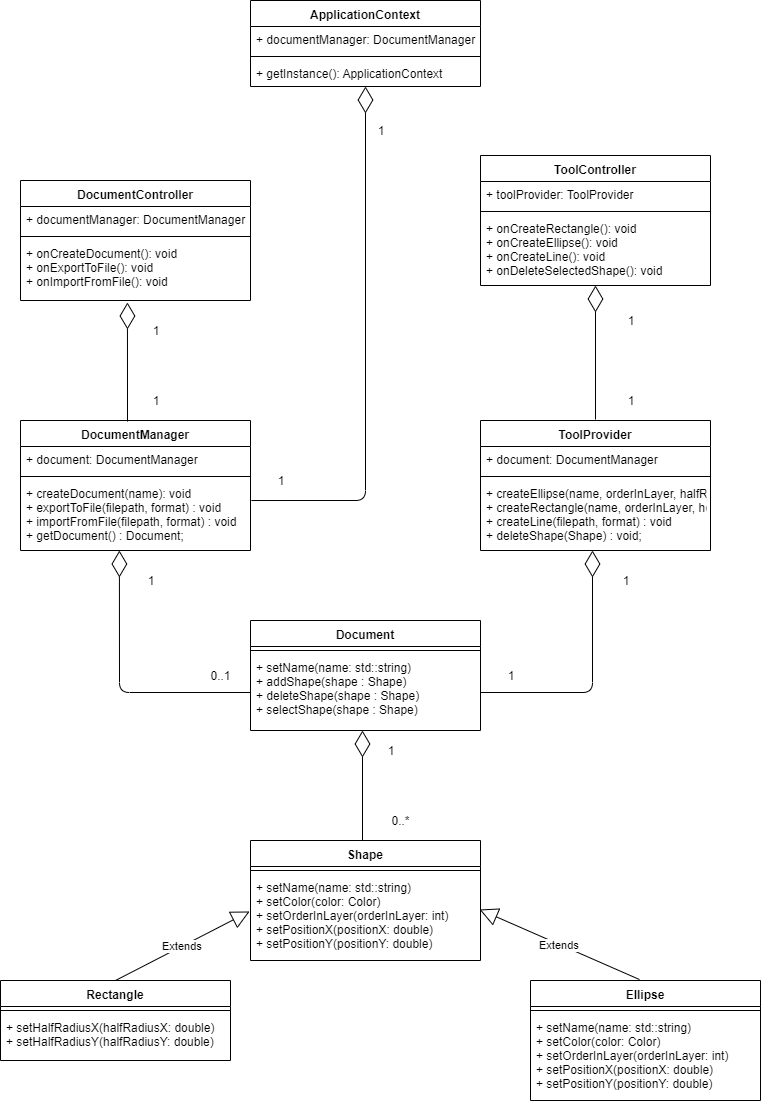

The diagram above was exported from draw.io. Its source (the exported page's mxGraphModel, read from the mxfile embedded in the PNG):
<mxGraphModel dx="1408" dy="798" grid="1" gridSize="10" guides="1" tooltips="1" connect="1" arrows="1" fold="1" page="1" pageScale="1" pageWidth="827" pageHeight="1169" math="0" shadow="0">
  <root>
    <mxCell id="0" />
    <mxCell id="1" parent="0" />
    <mxCell id="YLF1uQrdgbejT6DeoI9H-1" value="ApplicationContext" style="swimlane;fontStyle=1;align=center;verticalAlign=top;childLayout=stackLayout;horizontal=1;startSize=26;horizontalStack=0;resizeParent=1;resizeParentMax=0;resizeLast=0;collapsible=1;marginBottom=0;" parent="1" vertex="1">
      <mxGeometry x="290" y="60" width="230" height="86" as="geometry" />
    </mxCell>
    <mxCell id="YLF1uQrdgbejT6DeoI9H-2" value="+ documentManager: DocumentManager" style="text;strokeColor=none;fillColor=none;align=left;verticalAlign=top;spacingLeft=4;spacingRight=4;overflow=hidden;rotatable=0;points=[[0,0.5],[1,0.5]];portConstraint=eastwest;" parent="YLF1uQrdgbejT6DeoI9H-1" vertex="1">
      <mxGeometry y="26" width="230" height="26" as="geometry" />
    </mxCell>
    <mxCell id="YLF1uQrdgbejT6DeoI9H-3" value="" style="line;strokeWidth=1;fillColor=none;align=left;verticalAlign=middle;spacingTop=-1;spacingLeft=3;spacingRight=3;rotatable=0;labelPosition=right;points=[];portConstraint=eastwest;" parent="YLF1uQrdgbejT6DeoI9H-1" vertex="1">
      <mxGeometry y="52" width="230" height="8" as="geometry" />
    </mxCell>
    <mxCell id="YLF1uQrdgbejT6DeoI9H-4" value="+ getInstance(): ApplicationContext" style="text;strokeColor=none;fillColor=none;align=left;verticalAlign=top;spacingLeft=4;spacingRight=4;overflow=hidden;rotatable=0;points=[[0,0.5],[1,0.5]];portConstraint=eastwest;" parent="YLF1uQrdgbejT6DeoI9H-1" vertex="1">
      <mxGeometry y="60" width="230" height="26" as="geometry" />
    </mxCell>
    <mxCell id="YLF1uQrdgbejT6DeoI9H-5" value="DocumentController" style="swimlane;fontStyle=1;align=center;verticalAlign=top;childLayout=stackLayout;horizontal=1;startSize=26;horizontalStack=0;resizeParent=1;resizeParentMax=0;resizeLast=0;collapsible=1;marginBottom=0;" parent="1" vertex="1">
      <mxGeometry x="60" y="240" width="230" height="120" as="geometry" />
    </mxCell>
    <mxCell id="YLF1uQrdgbejT6DeoI9H-6" value="+ documentManager: DocumentManager" style="text;strokeColor=none;fillColor=none;align=left;verticalAlign=top;spacingLeft=4;spacingRight=4;overflow=hidden;rotatable=0;points=[[0,0.5],[1,0.5]];portConstraint=eastwest;" parent="YLF1uQrdgbejT6DeoI9H-5" vertex="1">
      <mxGeometry y="26" width="230" height="26" as="geometry" />
    </mxCell>
    <mxCell id="YLF1uQrdgbejT6DeoI9H-7" value="" style="line;strokeWidth=1;fillColor=none;align=left;verticalAlign=middle;spacingTop=-1;spacingLeft=3;spacingRight=3;rotatable=0;labelPosition=right;points=[];portConstraint=eastwest;" parent="YLF1uQrdgbejT6DeoI9H-5" vertex="1">
      <mxGeometry y="52" width="230" height="8" as="geometry" />
    </mxCell>
    <mxCell id="YLF1uQrdgbejT6DeoI9H-8" value="+ onCreateDocument(): void&#10;+ onExportToFile(): void&#10;+ onImportFromFile(): void" style="text;strokeColor=none;fillColor=none;align=left;verticalAlign=top;spacingLeft=4;spacingRight=4;overflow=hidden;rotatable=0;points=[[0,0.5],[1,0.5]];portConstraint=eastwest;" parent="YLF1uQrdgbejT6DeoI9H-5" vertex="1">
      <mxGeometry y="60" width="230" height="60" as="geometry" />
    </mxCell>
    <mxCell id="YLF1uQrdgbejT6DeoI9H-9" value="ToolController" style="swimlane;fontStyle=1;align=center;verticalAlign=top;childLayout=stackLayout;horizontal=1;startSize=26;horizontalStack=0;resizeParent=1;resizeParentMax=0;resizeLast=0;collapsible=1;marginBottom=0;" parent="1" vertex="1">
      <mxGeometry x="520" y="215" width="230" height="130" as="geometry" />
    </mxCell>
    <mxCell id="YLF1uQrdgbejT6DeoI9H-10" value="+ toolProvider: ToolProvider" style="text;strokeColor=none;fillColor=none;align=left;verticalAlign=top;spacingLeft=4;spacingRight=4;overflow=hidden;rotatable=0;points=[[0,0.5],[1,0.5]];portConstraint=eastwest;" parent="YLF1uQrdgbejT6DeoI9H-9" vertex="1">
      <mxGeometry y="26" width="230" height="26" as="geometry" />
    </mxCell>
    <mxCell id="YLF1uQrdgbejT6DeoI9H-11" value="" style="line;strokeWidth=1;fillColor=none;align=left;verticalAlign=middle;spacingTop=-1;spacingLeft=3;spacingRight=3;rotatable=0;labelPosition=right;points=[];portConstraint=eastwest;" parent="YLF1uQrdgbejT6DeoI9H-9" vertex="1">
      <mxGeometry y="52" width="230" height="8" as="geometry" />
    </mxCell>
    <mxCell id="YLF1uQrdgbejT6DeoI9H-12" value="+ onCreateRectangle(): void&#10;+ onCreateEllipse(): void&#10;+ onCreateLine(): void&#10;+ onDeleteSelectedShape(): void" style="text;strokeColor=none;fillColor=none;align=left;verticalAlign=top;spacingLeft=4;spacingRight=4;overflow=hidden;rotatable=0;points=[[0,0.5],[1,0.5]];portConstraint=eastwest;" parent="YLF1uQrdgbejT6DeoI9H-9" vertex="1">
      <mxGeometry y="60" width="230" height="70" as="geometry" />
    </mxCell>
    <mxCell id="YLF1uQrdgbejT6DeoI9H-13" value="DocumentManager" style="swimlane;fontStyle=1;align=center;verticalAlign=top;childLayout=stackLayout;horizontal=1;startSize=26;horizontalStack=0;resizeParent=1;resizeParentMax=0;resizeLast=0;collapsible=1;marginBottom=0;" parent="1" vertex="1">
      <mxGeometry x="60" y="480" width="230" height="130" as="geometry" />
    </mxCell>
    <mxCell id="YLF1uQrdgbejT6DeoI9H-14" value="+ document: DocumentManager" style="text;strokeColor=none;fillColor=none;align=left;verticalAlign=top;spacingLeft=4;spacingRight=4;overflow=hidden;rotatable=0;points=[[0,0.5],[1,0.5]];portConstraint=eastwest;" parent="YLF1uQrdgbejT6DeoI9H-13" vertex="1">
      <mxGeometry y="26" width="230" height="26" as="geometry" />
    </mxCell>
    <mxCell id="YLF1uQrdgbejT6DeoI9H-15" value="" style="line;strokeWidth=1;fillColor=none;align=left;verticalAlign=middle;spacingTop=-1;spacingLeft=3;spacingRight=3;rotatable=0;labelPosition=right;points=[];portConstraint=eastwest;" parent="YLF1uQrdgbejT6DeoI9H-13" vertex="1">
      <mxGeometry y="52" width="230" height="8" as="geometry" />
    </mxCell>
    <mxCell id="YLF1uQrdgbejT6DeoI9H-16" value="+ createDocument(name): void&#10;+ exportToFile(filepath, format) : void&#10;+ importFromFile(filepath, format) : void&#10;+ getDocument() : Document;" style="text;strokeColor=none;fillColor=none;align=left;verticalAlign=top;spacingLeft=4;spacingRight=4;overflow=hidden;rotatable=0;points=[[0,0.5],[1,0.5]];portConstraint=eastwest;" parent="YLF1uQrdgbejT6DeoI9H-13" vertex="1">
      <mxGeometry y="60" width="230" height="70" as="geometry" />
    </mxCell>
    <mxCell id="YLF1uQrdgbejT6DeoI9H-17" value="ToolProvider" style="swimlane;fontStyle=1;align=center;verticalAlign=top;childLayout=stackLayout;horizontal=1;startSize=26;horizontalStack=0;resizeParent=1;resizeParentMax=0;resizeLast=0;collapsible=1;marginBottom=0;" parent="1" vertex="1">
      <mxGeometry x="520" y="480" width="230" height="130" as="geometry" />
    </mxCell>
    <mxCell id="YLF1uQrdgbejT6DeoI9H-18" value="+ document: DocumentManager" style="text;strokeColor=none;fillColor=none;align=left;verticalAlign=top;spacingLeft=4;spacingRight=4;overflow=hidden;rotatable=0;points=[[0,0.5],[1,0.5]];portConstraint=eastwest;" parent="YLF1uQrdgbejT6DeoI9H-17" vertex="1">
      <mxGeometry y="26" width="230" height="26" as="geometry" />
    </mxCell>
    <mxCell id="YLF1uQrdgbejT6DeoI9H-19" value="" style="line;strokeWidth=1;fillColor=none;align=left;verticalAlign=middle;spacingTop=-1;spacingLeft=3;spacingRight=3;rotatable=0;labelPosition=right;points=[];portConstraint=eastwest;" parent="YLF1uQrdgbejT6DeoI9H-17" vertex="1">
      <mxGeometry y="52" width="230" height="8" as="geometry" />
    </mxCell>
    <mxCell id="YLF1uQrdgbejT6DeoI9H-20" value="+ createEllipse(name, orderInLayer, halfRadiusX, halfRadiusY, positionX, positionY): void&#10;+ createRectangle(name, orderInLayer, height, width, positionX, positionY) : void&#10;+ createLine(filepath, format) : void&#10;+ deleteShape(Shape) : void;" style="text;strokeColor=none;fillColor=none;align=left;verticalAlign=top;spacingLeft=4;spacingRight=4;overflow=hidden;rotatable=0;points=[[0,0.5],[1,0.5]];portConstraint=eastwest;" parent="YLF1uQrdgbejT6DeoI9H-17" vertex="1">
      <mxGeometry y="60" width="230" height="70" as="geometry" />
    </mxCell>
    <mxCell id="3z6xlkFTVjGBwHYGkEQ4-5" value="Shape" style="swimlane;fontStyle=1;align=center;verticalAlign=top;childLayout=stackLayout;horizontal=1;startSize=26;horizontalStack=0;resizeParent=1;resizeParentMax=0;resizeLast=0;collapsible=1;marginBottom=0;" parent="1" vertex="1">
      <mxGeometry x="290" y="900" width="230" height="120" as="geometry" />
    </mxCell>
    <mxCell id="3z6xlkFTVjGBwHYGkEQ4-7" value="" style="line;strokeWidth=1;fillColor=none;align=left;verticalAlign=middle;spacingTop=-1;spacingLeft=3;spacingRight=3;rotatable=0;labelPosition=right;points=[];portConstraint=eastwest;" parent="3z6xlkFTVjGBwHYGkEQ4-5" vertex="1">
      <mxGeometry y="26" width="230" height="8" as="geometry" />
    </mxCell>
    <mxCell id="3z6xlkFTVjGBwHYGkEQ4-8" value="+ setName(name: std::string)&#10;+ setColor(color: Color)&#10;+ setOrderInLayer(orderInLayer: int)&#10;+ setPositionX(positionX: double)&#10;+ setPositionY(positionY: double)" style="text;strokeColor=none;fillColor=none;align=left;verticalAlign=top;spacingLeft=4;spacingRight=4;overflow=hidden;rotatable=0;points=[[0,0.5],[1,0.5]];portConstraint=eastwest;" parent="3z6xlkFTVjGBwHYGkEQ4-5" vertex="1">
      <mxGeometry y="34" width="230" height="86" as="geometry" />
    </mxCell>
    <mxCell id="3z6xlkFTVjGBwHYGkEQ4-9" value="Rectangle" style="swimlane;fontStyle=1;align=center;verticalAlign=top;childLayout=stackLayout;horizontal=1;startSize=26;horizontalStack=0;resizeParent=1;resizeParentMax=0;resizeLast=0;collapsible=1;marginBottom=0;" parent="1" vertex="1">
      <mxGeometry x="40" y="1040" width="230" height="80" as="geometry" />
    </mxCell>
    <mxCell id="3z6xlkFTVjGBwHYGkEQ4-10" value="" style="line;strokeWidth=1;fillColor=none;align=left;verticalAlign=middle;spacingTop=-1;spacingLeft=3;spacingRight=3;rotatable=0;labelPosition=right;points=[];portConstraint=eastwest;" parent="3z6xlkFTVjGBwHYGkEQ4-9" vertex="1">
      <mxGeometry y="26" width="230" height="8" as="geometry" />
    </mxCell>
    <mxCell id="3z6xlkFTVjGBwHYGkEQ4-11" value="+ setHalfRadiusX(halfRadiusX: double)&#10;+ setHalfRadiusY(halfRadiusY: double)" style="text;strokeColor=none;fillColor=none;align=left;verticalAlign=top;spacingLeft=4;spacingRight=4;overflow=hidden;rotatable=0;points=[[0,0.5],[1,0.5]];portConstraint=eastwest;" parent="3z6xlkFTVjGBwHYGkEQ4-9" vertex="1">
      <mxGeometry y="34" width="230" height="46" as="geometry" />
    </mxCell>
    <mxCell id="3z6xlkFTVjGBwHYGkEQ4-12" value="Ellipse" style="swimlane;fontStyle=1;align=center;verticalAlign=top;childLayout=stackLayout;horizontal=1;startSize=26;horizontalStack=0;resizeParent=1;resizeParentMax=0;resizeLast=0;collapsible=1;marginBottom=0;" parent="1" vertex="1">
      <mxGeometry x="570" y="1040" width="230" height="120" as="geometry" />
    </mxCell>
    <mxCell id="3z6xlkFTVjGBwHYGkEQ4-13" value="" style="line;strokeWidth=1;fillColor=none;align=left;verticalAlign=middle;spacingTop=-1;spacingLeft=3;spacingRight=3;rotatable=0;labelPosition=right;points=[];portConstraint=eastwest;" parent="3z6xlkFTVjGBwHYGkEQ4-12" vertex="1">
      <mxGeometry y="26" width="230" height="8" as="geometry" />
    </mxCell>
    <mxCell id="3z6xlkFTVjGBwHYGkEQ4-14" value="+ setName(name: std::string)&#10;+ setColor(color: Color)&#10;+ setOrderInLayer(orderInLayer: int)&#10;+ setPositionX(positionX: double)&#10;+ setPositionY(positionY: double)" style="text;strokeColor=none;fillColor=none;align=left;verticalAlign=top;spacingLeft=4;spacingRight=4;overflow=hidden;rotatable=0;points=[[0,0.5],[1,0.5]];portConstraint=eastwest;" parent="3z6xlkFTVjGBwHYGkEQ4-12" vertex="1">
      <mxGeometry y="34" width="230" height="86" as="geometry" />
    </mxCell>
    <mxCell id="3z6xlkFTVjGBwHYGkEQ4-16" value="Extends" style="endArrow=block;endSize=16;endFill=0;html=1;exitX=0.5;exitY=0;exitDx=0;exitDy=0;entryX=-0.004;entryY=0.43;entryDx=0;entryDy=0;entryPerimeter=0;" parent="1" source="3z6xlkFTVjGBwHYGkEQ4-9" target="3z6xlkFTVjGBwHYGkEQ4-8" edge="1">
      <mxGeometry width="160" relative="1" as="geometry">
        <mxPoint x="100" y="940" as="sourcePoint" />
        <mxPoint x="260" y="940" as="targetPoint" />
      </mxGeometry>
    </mxCell>
    <mxCell id="3z6xlkFTVjGBwHYGkEQ4-17" value="Extends" style="endArrow=block;endSize=16;endFill=0;html=1;exitX=0.474;exitY=-0.008;exitDx=0;exitDy=0;entryX=0.996;entryY=0.407;entryDx=0;entryDy=0;entryPerimeter=0;exitPerimeter=0;" parent="1" source="3z6xlkFTVjGBwHYGkEQ4-12" target="3z6xlkFTVjGBwHYGkEQ4-8" edge="1">
      <mxGeometry width="160" relative="1" as="geometry">
        <mxPoint x="560" y="993" as="sourcePoint" />
        <mxPoint x="695" y="910" as="targetPoint" />
      </mxGeometry>
    </mxCell>
    <mxCell id="3z6xlkFTVjGBwHYGkEQ4-18" value="Document" style="swimlane;fontStyle=1;align=center;verticalAlign=top;childLayout=stackLayout;horizontal=1;startSize=26;horizontalStack=0;resizeParent=1;resizeParentMax=0;resizeLast=0;collapsible=1;marginBottom=0;" parent="1" vertex="1">
      <mxGeometry x="290" y="680" width="230" height="110" as="geometry" />
    </mxCell>
    <mxCell id="3z6xlkFTVjGBwHYGkEQ4-19" value="" style="line;strokeWidth=1;fillColor=none;align=left;verticalAlign=middle;spacingTop=-1;spacingLeft=3;spacingRight=3;rotatable=0;labelPosition=right;points=[];portConstraint=eastwest;" parent="3z6xlkFTVjGBwHYGkEQ4-18" vertex="1">
      <mxGeometry y="26" width="230" height="8" as="geometry" />
    </mxCell>
    <mxCell id="3z6xlkFTVjGBwHYGkEQ4-20" value="+ setName(name: std::string)&#10;+ addShape(shape : Shape)&#10;+ deleteShape(shape : Shape)&#10;+ selectShape(shape : Shape)" style="text;strokeColor=none;fillColor=none;align=left;verticalAlign=top;spacingLeft=4;spacingRight=4;overflow=hidden;rotatable=0;points=[[0,0.5],[1,0.5]];portConstraint=eastwest;" parent="3z6xlkFTVjGBwHYGkEQ4-18" vertex="1">
      <mxGeometry y="34" width="230" height="76" as="geometry" />
    </mxCell>
    <mxCell id="y8eK0ZATeDHYG-yuzCeA-1" value="" style="endArrow=diamondThin;endFill=0;endSize=24;html=1;entryX=0.465;entryY=1.033;entryDx=0;entryDy=0;entryPerimeter=0;" edge="1" parent="1" target="YLF1uQrdgbejT6DeoI9H-8">
      <mxGeometry width="160" relative="1" as="geometry">
        <mxPoint x="167" y="481" as="sourcePoint" />
        <mxPoint x="300" y="410" as="targetPoint" />
      </mxGeometry>
    </mxCell>
    <mxCell id="y8eK0ZATeDHYG-yuzCeA-12" value="" style="endArrow=diamondThin;endFill=0;endSize=24;html=1;entryX=0.43;entryY=1;entryDx=0;entryDy=0;entryPerimeter=0;exitX=0;exitY=0.5;exitDx=0;exitDy=0;" edge="1" parent="1" source="3z6xlkFTVjGBwHYGkEQ4-20" target="YLF1uQrdgbejT6DeoI9H-16">
      <mxGeometry width="160" relative="1" as="geometry">
        <mxPoint x="10" y="700" as="sourcePoint" />
        <mxPoint x="170" y="700" as="targetPoint" />
        <Array as="points">
          <mxPoint x="159" y="752" />
        </Array>
      </mxGeometry>
    </mxCell>
    <mxCell id="y8eK0ZATeDHYG-yuzCeA-13" value="" style="endArrow=diamondThin;endFill=0;endSize=24;html=1;exitX=1;exitY=0.5;exitDx=0;exitDy=0;" edge="1" parent="1" source="3z6xlkFTVjGBwHYGkEQ4-20">
      <mxGeometry width="160" relative="1" as="geometry">
        <mxPoint x="580" y="690" as="sourcePoint" />
        <mxPoint x="632" y="610" as="targetPoint" />
        <Array as="points">
          <mxPoint x="632" y="752" />
        </Array>
      </mxGeometry>
    </mxCell>
    <mxCell id="y8eK0ZATeDHYG-yuzCeA-14" value="" style="endArrow=diamondThin;endFill=0;endSize=24;html=1;" edge="1" parent="1">
      <mxGeometry width="160" relative="1" as="geometry">
        <mxPoint x="402" y="900" as="sourcePoint" />
        <mxPoint x="402" y="790" as="targetPoint" />
      </mxGeometry>
    </mxCell>
    <mxCell id="y8eK0ZATeDHYG-yuzCeA-15" value="" style="endArrow=diamondThin;endFill=0;endSize=24;html=1;exitX=1.004;exitY=0.286;exitDx=0;exitDy=0;exitPerimeter=0;" edge="1" parent="1" source="YLF1uQrdgbejT6DeoI9H-16" target="YLF1uQrdgbejT6DeoI9H-4">
      <mxGeometry width="160" relative="1" as="geometry">
        <mxPoint x="320" y="380" as="sourcePoint" />
        <mxPoint x="480" y="380" as="targetPoint" />
        <Array as="points">
          <mxPoint x="405" y="560" />
        </Array>
      </mxGeometry>
    </mxCell>
    <mxCell id="y8eK0ZATeDHYG-yuzCeA-16" value="" style="endArrow=diamondThin;endFill=0;endSize=24;html=1;" edge="1" parent="1" target="YLF1uQrdgbejT6DeoI9H-12">
      <mxGeometry width="160" relative="1" as="geometry">
        <mxPoint x="635" y="479" as="sourcePoint" />
        <mxPoint x="634.95" y="359.98" as="targetPoint" />
      </mxGeometry>
    </mxCell>
    <mxCell id="y8eK0ZATeDHYG-yuzCeA-17" value="1" style="text;html=1;strokeColor=none;fillColor=none;align=center;verticalAlign=middle;whiteSpace=wrap;rounded=0;" vertex="1" parent="1">
      <mxGeometry x="400" y="180" width="40" height="20" as="geometry" />
    </mxCell>
    <mxCell id="y8eK0ZATeDHYG-yuzCeA-18" value="1" style="text;html=1;strokeColor=none;fillColor=none;align=center;verticalAlign=middle;whiteSpace=wrap;rounded=0;" vertex="1" parent="1">
      <mxGeometry x="300" y="530" width="40" height="20" as="geometry" />
    </mxCell>
    <mxCell id="y8eK0ZATeDHYG-yuzCeA-19" value="1" style="text;html=1;strokeColor=none;fillColor=none;align=center;verticalAlign=middle;whiteSpace=wrap;rounded=0;" vertex="1" parent="1">
      <mxGeometry x="175" y="380" width="40" height="20" as="geometry" />
    </mxCell>
    <mxCell id="y8eK0ZATeDHYG-yuzCeA-20" value="1" style="text;html=1;strokeColor=none;fillColor=none;align=center;verticalAlign=middle;whiteSpace=wrap;rounded=0;" vertex="1" parent="1">
      <mxGeometry x="175" y="450" width="40" height="20" as="geometry" />
    </mxCell>
    <mxCell id="y8eK0ZATeDHYG-yuzCeA-21" value="1" style="text;html=1;strokeColor=none;fillColor=none;align=center;verticalAlign=middle;whiteSpace=wrap;rounded=0;" vertex="1" parent="1">
      <mxGeometry x="650" y="370" width="40" height="20" as="geometry" />
    </mxCell>
    <mxCell id="y8eK0ZATeDHYG-yuzCeA-22" value="1" style="text;html=1;strokeColor=none;fillColor=none;align=center;verticalAlign=middle;whiteSpace=wrap;rounded=0;" vertex="1" parent="1">
      <mxGeometry x="650" y="450" width="40" height="20" as="geometry" />
    </mxCell>
    <mxCell id="y8eK0ZATeDHYG-yuzCeA-23" value="0..*" style="text;html=1;strokeColor=none;fillColor=none;align=center;verticalAlign=middle;whiteSpace=wrap;rounded=0;" vertex="1" parent="1">
      <mxGeometry x="420" y="870" width="40" height="20" as="geometry" />
    </mxCell>
    <mxCell id="y8eK0ZATeDHYG-yuzCeA-24" value="1" style="text;html=1;strokeColor=none;fillColor=none;align=center;verticalAlign=middle;whiteSpace=wrap;rounded=0;" vertex="1" parent="1">
      <mxGeometry x="410" y="800" width="40" height="20" as="geometry" />
    </mxCell>
    <mxCell id="y8eK0ZATeDHYG-yuzCeA-25" value="1" style="text;html=1;strokeColor=none;fillColor=none;align=center;verticalAlign=middle;whiteSpace=wrap;rounded=0;" vertex="1" parent="1">
      <mxGeometry x="170" y="630" width="40" height="20" as="geometry" />
    </mxCell>
    <mxCell id="y8eK0ZATeDHYG-yuzCeA-26" value="0..1" style="text;html=1;strokeColor=none;fillColor=none;align=center;verticalAlign=middle;whiteSpace=wrap;rounded=0;" vertex="1" parent="1">
      <mxGeometry x="240" y="725" width="40" height="20" as="geometry" />
    </mxCell>
    <mxCell id="y8eK0ZATeDHYG-yuzCeA-27" value="1" style="text;html=1;strokeColor=none;fillColor=none;align=center;verticalAlign=middle;whiteSpace=wrap;rounded=0;" vertex="1" parent="1">
      <mxGeometry x="645" y="630" width="40" height="20" as="geometry" />
    </mxCell>
    <mxCell id="y8eK0ZATeDHYG-yuzCeA-28" value="1" style="text;html=1;strokeColor=none;fillColor=none;align=center;verticalAlign=middle;whiteSpace=wrap;rounded=0;" vertex="1" parent="1">
      <mxGeometry x="530" y="725" width="40" height="20" as="geometry" />
    </mxCell>
  </root>
</mxGraphModel>